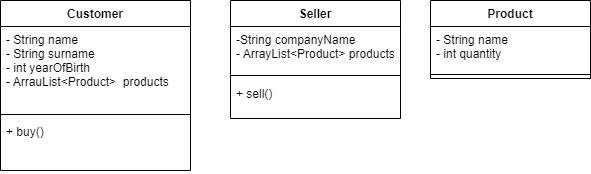

The diagram above was exported from draw.io. Its source (the exported page's mxGraphModel, read from the mxfile embedded in the PNG):
<mxGraphModel dx="1422" dy="762" grid="1" gridSize="10" guides="1" tooltips="1" connect="1" arrows="1" fold="1" page="1" pageScale="1" pageWidth="827" pageHeight="1169" math="0" shadow="0">
  <root>
    <mxCell id="0" />
    <mxCell id="1" parent="0" />
    <mxCell id="6Oy0pbMYfoCUlDu9agi3-1" value="Customer" style="swimlane;fontStyle=1;align=center;verticalAlign=top;childLayout=stackLayout;horizontal=1;startSize=26;horizontalStack=0;resizeParent=1;resizeParentMax=0;resizeLast=0;collapsible=1;marginBottom=0;" vertex="1" parent="1">
      <mxGeometry x="40" y="180" width="190" height="170" as="geometry" />
    </mxCell>
    <mxCell id="6Oy0pbMYfoCUlDu9agi3-2" value="- String name&#10;- String surname&#10;- int yearOfBirth&#10;- ArrauList&lt;Product&gt;  products" style="text;strokeColor=none;fillColor=none;align=left;verticalAlign=top;spacingLeft=4;spacingRight=4;overflow=hidden;rotatable=0;points=[[0,0.5],[1,0.5]];portConstraint=eastwest;" vertex="1" parent="6Oy0pbMYfoCUlDu9agi3-1">
      <mxGeometry y="26" width="190" height="84" as="geometry" />
    </mxCell>
    <mxCell id="6Oy0pbMYfoCUlDu9agi3-3" value="" style="line;strokeWidth=1;fillColor=none;align=left;verticalAlign=middle;spacingTop=-1;spacingLeft=3;spacingRight=3;rotatable=0;labelPosition=right;points=[];portConstraint=eastwest;" vertex="1" parent="6Oy0pbMYfoCUlDu9agi3-1">
      <mxGeometry y="110" width="190" height="8" as="geometry" />
    </mxCell>
    <mxCell id="6Oy0pbMYfoCUlDu9agi3-4" value="+ buy()" style="text;strokeColor=none;fillColor=none;align=left;verticalAlign=top;spacingLeft=4;spacingRight=4;overflow=hidden;rotatable=0;points=[[0,0.5],[1,0.5]];portConstraint=eastwest;" vertex="1" parent="6Oy0pbMYfoCUlDu9agi3-1">
      <mxGeometry y="118" width="190" height="52" as="geometry" />
    </mxCell>
    <mxCell id="6Oy0pbMYfoCUlDu9agi3-5" value="Seller" style="swimlane;fontStyle=1;align=center;verticalAlign=top;childLayout=stackLayout;horizontal=1;startSize=26;horizontalStack=0;resizeParent=1;resizeParentMax=0;resizeLast=0;collapsible=1;marginBottom=0;" vertex="1" parent="1">
      <mxGeometry x="270" y="180" width="170" height="118" as="geometry" />
    </mxCell>
    <mxCell id="6Oy0pbMYfoCUlDu9agi3-6" value="-String companyName&#10;- ArrayList&lt;Product&gt; products&#10;" style="text;strokeColor=none;fillColor=none;align=left;verticalAlign=top;spacingLeft=4;spacingRight=4;overflow=hidden;rotatable=0;points=[[0,0.5],[1,0.5]];portConstraint=eastwest;" vertex="1" parent="6Oy0pbMYfoCUlDu9agi3-5">
      <mxGeometry y="26" width="170" height="44" as="geometry" />
    </mxCell>
    <mxCell id="6Oy0pbMYfoCUlDu9agi3-7" value="" style="line;strokeWidth=1;fillColor=none;align=left;verticalAlign=middle;spacingTop=-1;spacingLeft=3;spacingRight=3;rotatable=0;labelPosition=right;points=[];portConstraint=eastwest;" vertex="1" parent="6Oy0pbMYfoCUlDu9agi3-5">
      <mxGeometry y="70" width="170" height="10" as="geometry" />
    </mxCell>
    <mxCell id="6Oy0pbMYfoCUlDu9agi3-8" value="+ sell()" style="text;strokeColor=none;fillColor=none;align=left;verticalAlign=top;spacingLeft=4;spacingRight=4;overflow=hidden;rotatable=0;points=[[0,0.5],[1,0.5]];portConstraint=eastwest;" vertex="1" parent="6Oy0pbMYfoCUlDu9agi3-5">
      <mxGeometry y="80" width="170" height="38" as="geometry" />
    </mxCell>
    <mxCell id="6Oy0pbMYfoCUlDu9agi3-9" value="Product" style="swimlane;fontStyle=1;align=center;verticalAlign=top;childLayout=stackLayout;horizontal=1;startSize=26;horizontalStack=0;resizeParent=1;resizeParentMax=0;resizeLast=0;collapsible=1;marginBottom=0;" vertex="1" parent="1">
      <mxGeometry x="470" y="180" width="160" height="78" as="geometry">
        <mxRectangle x="520" y="180" width="80" height="26" as="alternateBounds" />
      </mxGeometry>
    </mxCell>
    <mxCell id="6Oy0pbMYfoCUlDu9agi3-10" value="- String name&#10;- int quantity" style="text;strokeColor=none;fillColor=none;align=left;verticalAlign=top;spacingLeft=4;spacingRight=4;overflow=hidden;rotatable=0;points=[[0,0.5],[1,0.5]];portConstraint=eastwest;" vertex="1" parent="6Oy0pbMYfoCUlDu9agi3-9">
      <mxGeometry y="26" width="160" height="44" as="geometry" />
    </mxCell>
    <mxCell id="6Oy0pbMYfoCUlDu9agi3-11" value="" style="line;strokeWidth=1;fillColor=none;align=left;verticalAlign=middle;spacingTop=-1;spacingLeft=3;spacingRight=3;rotatable=0;labelPosition=right;points=[];portConstraint=eastwest;" vertex="1" parent="6Oy0pbMYfoCUlDu9agi3-9">
      <mxGeometry y="70" width="160" height="8" as="geometry" />
    </mxCell>
  </root>
</mxGraphModel>